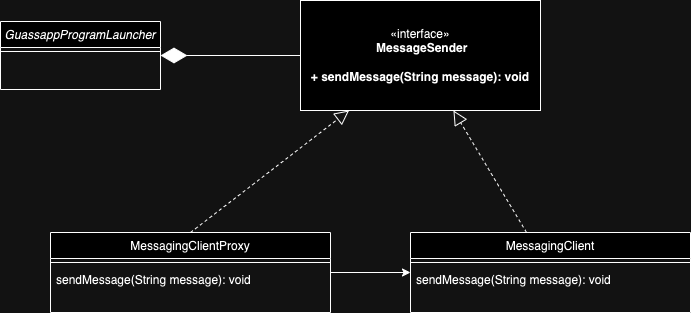

The diagram above was exported from draw.io. Its source (the exported page's mxGraphModel, read from the mxfile embedded in the PNG):
<mxGraphModel dx="1381" dy="869" grid="1" gridSize="10" guides="1" tooltips="1" connect="1" arrows="1" fold="1" page="1" pageScale="1" pageWidth="827" pageHeight="1169" math="0" shadow="0">
  <root>
    <mxCell id="WIyWlLk6GJQsqaUBKTNV-0" />
    <mxCell id="WIyWlLk6GJQsqaUBKTNV-1" parent="WIyWlLk6GJQsqaUBKTNV-0" />
    <mxCell id="sqyRdPDrkwPrC2qhm5Uh-7" value="GuassappProgramLauncher" style="swimlane;fontStyle=2;align=center;verticalAlign=top;childLayout=stackLayout;horizontal=1;startSize=26;horizontalStack=0;resizeParent=1;resizeLast=0;collapsible=1;marginBottom=0;rounded=0;shadow=0;strokeWidth=1;" parent="WIyWlLk6GJQsqaUBKTNV-1" vertex="1">
      <mxGeometry x="40" y="481" width="160" height="68" as="geometry">
        <mxRectangle x="230" y="140" width="160" height="26" as="alternateBounds" />
      </mxGeometry>
    </mxCell>
    <mxCell id="sqyRdPDrkwPrC2qhm5Uh-8" value="" style="line;html=1;strokeWidth=1;align=left;verticalAlign=middle;spacingTop=-1;spacingLeft=3;spacingRight=3;rotatable=0;labelPosition=right;points=[];portConstraint=eastwest;" parent="sqyRdPDrkwPrC2qhm5Uh-7" vertex="1">
      <mxGeometry y="26" width="160" height="8" as="geometry" />
    </mxCell>
    <mxCell id="sqyRdPDrkwPrC2qhm5Uh-9" value="MessagingClient" style="swimlane;fontStyle=0;align=center;verticalAlign=top;childLayout=stackLayout;horizontal=1;startSize=26;horizontalStack=0;resizeParent=1;resizeLast=0;collapsible=1;marginBottom=0;rounded=0;shadow=0;strokeWidth=1;" parent="WIyWlLk6GJQsqaUBKTNV-1" vertex="1">
      <mxGeometry x="450" y="692" width="280" height="80" as="geometry">
        <mxRectangle x="550" y="140" width="160" height="26" as="alternateBounds" />
      </mxGeometry>
    </mxCell>
    <mxCell id="sqyRdPDrkwPrC2qhm5Uh-10" value="" style="line;html=1;strokeWidth=1;align=left;verticalAlign=middle;spacingTop=-1;spacingLeft=3;spacingRight=3;rotatable=0;labelPosition=right;points=[];portConstraint=eastwest;" parent="sqyRdPDrkwPrC2qhm5Uh-9" vertex="1">
      <mxGeometry y="26" width="280" height="8" as="geometry" />
    </mxCell>
    <mxCell id="sqyRdPDrkwPrC2qhm5Uh-11" value="sendMessage(String message): void" style="text;align=left;verticalAlign=top;spacingLeft=4;spacingRight=4;overflow=hidden;rotatable=0;points=[[0,0.5],[1,0.5]];portConstraint=eastwest;" parent="sqyRdPDrkwPrC2qhm5Uh-9" vertex="1">
      <mxGeometry y="34" width="280" height="26" as="geometry" />
    </mxCell>
    <mxCell id="sqyRdPDrkwPrC2qhm5Uh-12" value="«interface»&lt;br&gt;&lt;b&gt;&amp;nbsp;MessageSender&lt;br&gt;&lt;br&gt;+ sendMessage(String message): void&lt;/b&gt;" style="html=1;whiteSpace=wrap;" parent="WIyWlLk6GJQsqaUBKTNV-1" vertex="1">
      <mxGeometry x="340" y="460" width="240" height="110" as="geometry" />
    </mxCell>
    <mxCell id="sqyRdPDrkwPrC2qhm5Uh-13" value="" style="endArrow=block;dashed=1;endFill=0;endSize=12;html=1;rounded=0;" parent="WIyWlLk6GJQsqaUBKTNV-1" source="sqyRdPDrkwPrC2qhm5Uh-9" target="sqyRdPDrkwPrC2qhm5Uh-12" edge="1">
      <mxGeometry width="160" relative="1" as="geometry">
        <mxPoint x="360" y="877" as="sourcePoint" />
        <mxPoint x="520" y="877" as="targetPoint" />
      </mxGeometry>
    </mxCell>
    <mxCell id="sqyRdPDrkwPrC2qhm5Uh-19" style="edgeStyle=orthogonalEdgeStyle;rounded=0;orthogonalLoop=1;jettySize=auto;html=1;" parent="WIyWlLk6GJQsqaUBKTNV-1" source="sqyRdPDrkwPrC2qhm5Uh-14" target="sqyRdPDrkwPrC2qhm5Uh-9" edge="1">
      <mxGeometry relative="1" as="geometry" />
    </mxCell>
    <mxCell id="sqyRdPDrkwPrC2qhm5Uh-14" value="MessagingClientProxy" style="swimlane;fontStyle=0;align=center;verticalAlign=top;childLayout=stackLayout;horizontal=1;startSize=26;horizontalStack=0;resizeParent=1;resizeLast=0;collapsible=1;marginBottom=0;rounded=0;shadow=0;strokeWidth=1;" parent="WIyWlLk6GJQsqaUBKTNV-1" vertex="1">
      <mxGeometry x="90" y="692" width="280" height="80" as="geometry">
        <mxRectangle x="550" y="140" width="160" height="26" as="alternateBounds" />
      </mxGeometry>
    </mxCell>
    <mxCell id="sqyRdPDrkwPrC2qhm5Uh-15" value="" style="line;html=1;strokeWidth=1;align=left;verticalAlign=middle;spacingTop=-1;spacingLeft=3;spacingRight=3;rotatable=0;labelPosition=right;points=[];portConstraint=eastwest;" parent="sqyRdPDrkwPrC2qhm5Uh-14" vertex="1">
      <mxGeometry y="26" width="280" height="8" as="geometry" />
    </mxCell>
    <mxCell id="sqyRdPDrkwPrC2qhm5Uh-16" value="sendMessage(String message): void" style="text;align=left;verticalAlign=top;spacingLeft=4;spacingRight=4;overflow=hidden;rotatable=0;points=[[0,0.5],[1,0.5]];portConstraint=eastwest;" parent="sqyRdPDrkwPrC2qhm5Uh-14" vertex="1">
      <mxGeometry y="34" width="280" height="26" as="geometry" />
    </mxCell>
    <mxCell id="sqyRdPDrkwPrC2qhm5Uh-17" value="" style="endArrow=block;dashed=1;endFill=0;endSize=12;html=1;rounded=0;exitX=0.5;exitY=0;exitDx=0;exitDy=0;" parent="WIyWlLk6GJQsqaUBKTNV-1" source="sqyRdPDrkwPrC2qhm5Uh-14" target="sqyRdPDrkwPrC2qhm5Uh-12" edge="1">
      <mxGeometry width="160" relative="1" as="geometry">
        <mxPoint x="600" y="697" as="sourcePoint" />
        <mxPoint x="600" y="577" as="targetPoint" />
        <Array as="points" />
      </mxGeometry>
    </mxCell>
    <mxCell id="3F2U_hVdEIEgQFvDoXy4-0" value="" style="endArrow=diamondThin;endFill=1;endSize=24;html=1;rounded=0;" edge="1" parent="WIyWlLk6GJQsqaUBKTNV-1" source="sqyRdPDrkwPrC2qhm5Uh-12" target="sqyRdPDrkwPrC2qhm5Uh-7">
      <mxGeometry width="160" relative="1" as="geometry">
        <mxPoint x="330" y="450" as="sourcePoint" />
        <mxPoint x="150" y="510" as="targetPoint" />
      </mxGeometry>
    </mxCell>
  </root>
</mxGraphModel>